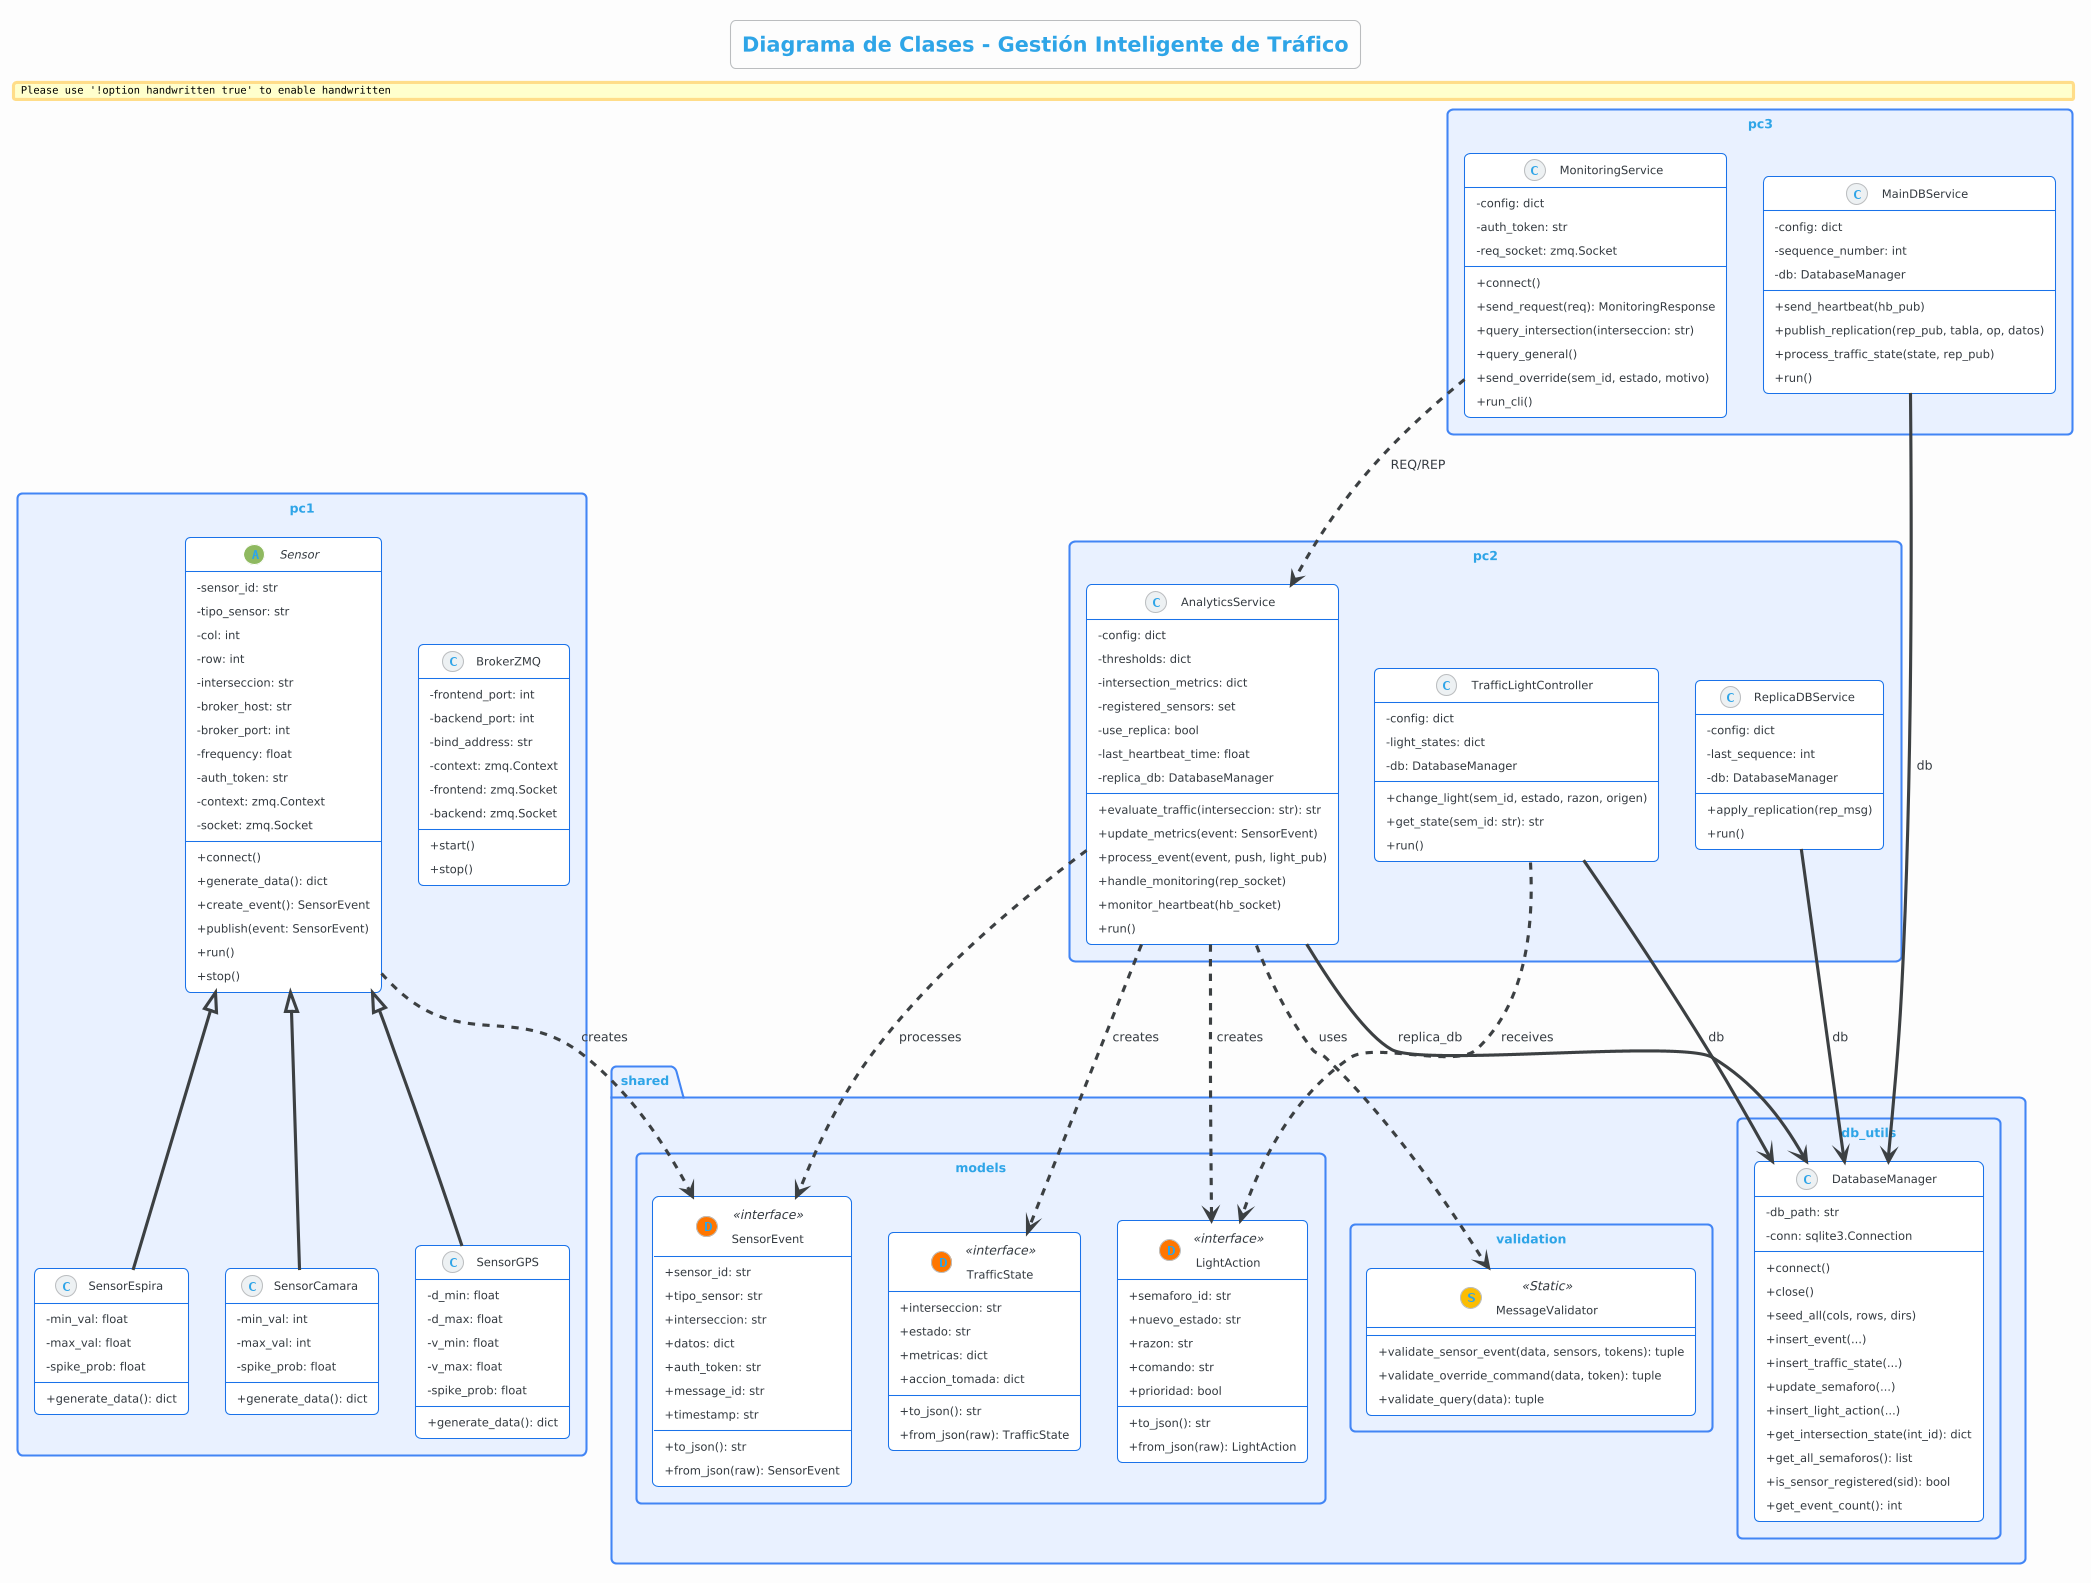

The diagram above was rendered by PlantUML. Its source (embedded in the PNG):
@startuml
!theme cerulean-outline
skinparam backgroundColor #fcfcfc
skinparam roundcorner 10
skinparam shadowing false
skinparam handwritten false
skinparam classAttributeIconSize 0

skinparam class {
    BackgroundColor #FFFFFF
    BorderColor #1A73E8
    ArrowColor #3C4043
}

skinparam package {
    BackgroundColor #E8F0FE
    BorderColor #4285F4
}

title Diagrama de Clases - Gestión Inteligente de Tráfico

package "shared.models" <<Rectangle>> {
    class SensorEvent << (D,#FF7700) interface >> {
        +sensor_id: str
        +tipo_sensor: str
        +interseccion: str
        +datos: dict
        +auth_token: str
        +message_id: str
        +timestamp: str
        +to_json(): str
        +from_json(raw): SensorEvent
    }

    class TrafficState << (D,#FF7700) interface >> {
        +interseccion: str
        +estado: str
        +metricas: dict
        +accion_tomada: dict
        +to_json(): str
        +from_json(raw): TrafficState
    }

    class LightAction << (D,#FF7700) interface >> {
        +semaforo_id: str
        +nuevo_estado: str
        +razon: str
        +comando: str
        +prioridad: bool
        +to_json(): str
        +from_json(raw): LightAction
    }
}

package "pc1" <<Rectangle>> {
    abstract class Sensor {
        -sensor_id: str
        -tipo_sensor: str
        -col: int
        -row: int
        -interseccion: str
        -broker_host: str
        -broker_port: int
        -frequency: float
        -auth_token: str
        -context: zmq.Context
        -socket: zmq.Socket
        +connect()
        +generate_data(): dict
        +create_event(): SensorEvent
        +publish(event: SensorEvent)
        +run()
        +stop()
    }

    class SensorEspira {
        -min_val: float
        -max_val: float
        -spike_prob: float
        +generate_data(): dict
    }

    class SensorCamara {
        -min_val: int
        -max_val: int
        -spike_prob: float
        +generate_data(): dict
    }

    class SensorGPS {
        -d_min: float
        -d_max: float
        -v_min: float
        -v_max: float
        -spike_prob: float
        +generate_data(): dict
    }

    class BrokerZMQ {
        -frontend_port: int
        -backend_port: int
        -bind_address: str
        -context: zmq.Context
        -frontend: zmq.Socket
        -backend: zmq.Socket
        +start()
        +stop()
    }
}

package "pc2" <<Rectangle>> {
    class AnalyticsService {
        -config: dict
        -thresholds: dict
        -intersection_metrics: dict
        -registered_sensors: set
        -use_replica: bool
        -last_heartbeat_time: float
        -replica_db: DatabaseManager
        +evaluate_traffic(interseccion: str): str
        +update_metrics(event: SensorEvent)
        +process_event(event, push, light_pub)
        +handle_monitoring(rep_socket)
        +monitor_heartbeat(hb_socket)
        +run()
    }

    class TrafficLightController {
        -config: dict
        -light_states: dict
        -db: DatabaseManager
        +change_light(sem_id, estado, razon, origen)
        +get_state(sem_id: str): str
        +run()
    }

    class ReplicaDBService {
        -config: dict
        -last_sequence: int
        -db: DatabaseManager
        +apply_replication(rep_msg)
        +run()
    }
}

package "pc3" <<Rectangle>> {
    class MonitoringService {
        -config: dict
        -auth_token: str
        -req_socket: zmq.Socket
        +connect()
        +send_request(req): MonitoringResponse
        +query_intersection(interseccion: str)
        +query_general()
        +send_override(sem_id, estado, motivo)
        +run_cli()
    }

    class MainDBService {
        -config: dict
        -sequence_number: int
        -db: DatabaseManager
        +send_heartbeat(hb_pub)
        +publish_replication(rep_pub, tabla, op, datos)
        +process_traffic_state(state, rep_pub)
        +run()
    }
}

package "shared.db_utils" <<Rectangle>> {
    class DatabaseManager {
        -db_path: str
        -conn: sqlite3.Connection
        +connect()
        +close()
        +seed_all(cols, rows, dirs)
        +insert_event(...)
        +insert_traffic_state(...)
        +update_semaforo(...)
        +insert_light_action(...)
        +get_intersection_state(int_id): dict
        +get_all_semaforos(): list
        +is_sensor_registered(sid): bool
        +get_event_count(): int
    }
}

package "shared.validation" <<Rectangle>> {
    class MessageValidator << (S,#FBBC05) Static >> {
        +validate_sensor_event(data, sensors, tokens): tuple
        +validate_override_command(data, token): tuple
        +validate_query(data): tuple
    }
}



' Relations
Sensor <|-- SensorEspira
Sensor <|-- SensorCamara
Sensor <|-- SensorGPS
Sensor ..> SensorEvent : creates
AnalyticsService ..> SensorEvent : processes
AnalyticsService ..> TrafficState : creates
AnalyticsService ..> LightAction : creates
AnalyticsService ..> MessageValidator : uses
AnalyticsService --> DatabaseManager : replica_db
TrafficLightController --> DatabaseManager : db
TrafficLightController ..> LightAction : receives
MainDBService --> DatabaseManager : db
ReplicaDBService --> DatabaseManager : db
MonitoringService ..> AnalyticsService : REQ/REP
@enduml